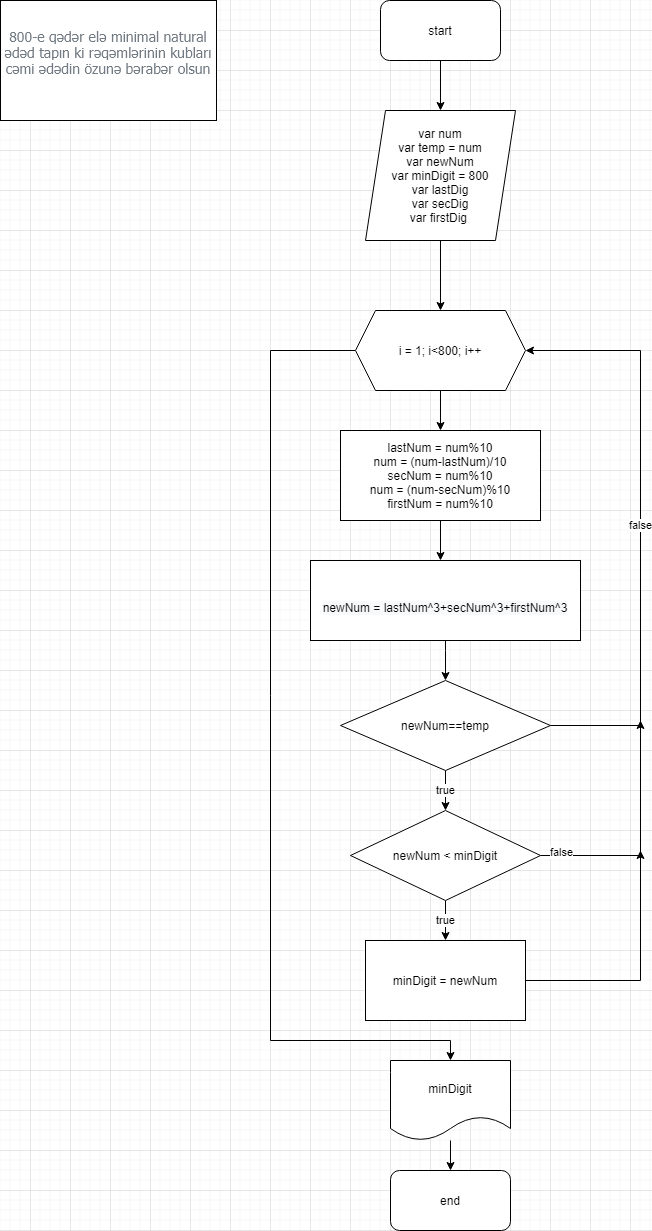

The diagram above was exported from draw.io. Its source (the exported page's mxGraphModel, read from the mxfile embedded in the PNG):
<mxGraphModel dx="868" dy="1562" grid="1" gridSize="10" guides="1" tooltips="1" connect="1" arrows="1" fold="1" page="1" pageScale="1" pageWidth="827" pageHeight="1169" math="0" shadow="0">
  <root>
    <mxCell id="0" />
    <mxCell id="1" parent="0" />
    <mxCell id="TgTEvJrRpR9-OefbDcDq-1" value="&lt;span style=&quot;color: rgb(115 , 124 , 133) ; font-family: &amp;#34;tahoma&amp;#34; , &amp;#34;arial&amp;#34; ; font-size: 14px ; background-color: rgb(255 , 255 , 255)&quot;&gt;800-e qədər elə minimal natural ədəd tapın ki rəqəmlərinin kubları cəmi ədədin özunə bərabər olsun&lt;br&gt;&lt;br&gt;&lt;/span&gt;" style="rounded=0;whiteSpace=wrap;html=1;" parent="1" vertex="1">
      <mxGeometry x="50" y="-70" width="216" height="120" as="geometry" />
    </mxCell>
    <mxCell id="TgTEvJrRpR9-OefbDcDq-4" value="" style="edgeStyle=orthogonalEdgeStyle;rounded=0;orthogonalLoop=1;jettySize=auto;html=1;" parent="1" source="TgTEvJrRpR9-OefbDcDq-2" target="TgTEvJrRpR9-OefbDcDq-3" edge="1">
      <mxGeometry relative="1" as="geometry" />
    </mxCell>
    <mxCell id="TgTEvJrRpR9-OefbDcDq-2" value="start" style="rounded=1;whiteSpace=wrap;html=1;" parent="1" vertex="1">
      <mxGeometry x="430" y="-70" width="120" height="60" as="geometry" />
    </mxCell>
    <mxCell id="k7R2xPsFjRok-uCHi_kP-3" value="" style="edgeStyle=orthogonalEdgeStyle;rounded=0;orthogonalLoop=1;jettySize=auto;html=1;" edge="1" parent="1" source="TgTEvJrRpR9-OefbDcDq-3" target="TgTEvJrRpR9-OefbDcDq-6">
      <mxGeometry relative="1" as="geometry" />
    </mxCell>
    <mxCell id="TgTEvJrRpR9-OefbDcDq-3" value="var num&lt;br&gt;var temp = num&lt;br&gt;var newNum&lt;br&gt;var minDigit = 800&lt;br&gt;var lastDig&lt;br&gt;var secDig&lt;br&gt;var firstDig&amp;nbsp;" style="shape=parallelogram;perimeter=parallelogramPerimeter;whiteSpace=wrap;html=1;fixedSize=1;" parent="1" vertex="1">
      <mxGeometry x="415" y="40" width="150" height="130" as="geometry" />
    </mxCell>
    <mxCell id="k7R2xPsFjRok-uCHi_kP-9" value="" style="edgeStyle=orthogonalEdgeStyle;rounded=0;orthogonalLoop=1;jettySize=auto;html=1;" edge="1" parent="1" source="TgTEvJrRpR9-OefbDcDq-6" target="k7R2xPsFjRok-uCHi_kP-2">
      <mxGeometry relative="1" as="geometry" />
    </mxCell>
    <mxCell id="k7R2xPsFjRok-uCHi_kP-31" style="edgeStyle=orthogonalEdgeStyle;rounded=0;orthogonalLoop=1;jettySize=auto;html=1;" edge="1" parent="1" source="TgTEvJrRpR9-OefbDcDq-6" target="k7R2xPsFjRok-uCHi_kP-27">
      <mxGeometry relative="1" as="geometry">
        <Array as="points">
          <mxPoint x="320" y="280" />
          <mxPoint x="320" y="970" />
          <mxPoint x="500" y="970" />
        </Array>
      </mxGeometry>
    </mxCell>
    <mxCell id="TgTEvJrRpR9-OefbDcDq-6" value="&lt;span&gt;i = 1; i&amp;lt;800; i++&lt;/span&gt;" style="shape=hexagon;perimeter=hexagonPerimeter2;whiteSpace=wrap;html=1;fixedSize=1;" parent="1" vertex="1">
      <mxGeometry x="405" y="240" width="170" height="80" as="geometry" />
    </mxCell>
    <mxCell id="k7R2xPsFjRok-uCHi_kP-11" value="" style="edgeStyle=orthogonalEdgeStyle;rounded=0;orthogonalLoop=1;jettySize=auto;html=1;" edge="1" parent="1" source="k7R2xPsFjRok-uCHi_kP-2">
      <mxGeometry relative="1" as="geometry">
        <mxPoint x="490" y="490" as="targetPoint" />
      </mxGeometry>
    </mxCell>
    <mxCell id="k7R2xPsFjRok-uCHi_kP-2" value="lastNum = num%10&lt;br&gt;num = (num-lastNum)/10&lt;br&gt;secNum = num%10&lt;br&gt;num = (num-secNum)%10&lt;br&gt;firstNum = num%10" style="rounded=0;whiteSpace=wrap;html=1;" vertex="1" parent="1">
      <mxGeometry x="390" y="360" width="200" height="90" as="geometry" />
    </mxCell>
    <mxCell id="k7R2xPsFjRok-uCHi_kP-22" value="" style="edgeStyle=orthogonalEdgeStyle;rounded=0;orthogonalLoop=1;jettySize=auto;html=1;" edge="1" parent="1" source="k7R2xPsFjRok-uCHi_kP-20" target="k7R2xPsFjRok-uCHi_kP-21">
      <mxGeometry relative="1" as="geometry">
        <Array as="points">
          <mxPoint x="495" y="580" />
          <mxPoint x="495" y="580" />
        </Array>
      </mxGeometry>
    </mxCell>
    <mxCell id="k7R2xPsFjRok-uCHi_kP-20" value="&lt;br&gt;&lt;span style=&quot;color: rgb(0 , 0 , 0) ; font-family: &amp;#34;helvetica&amp;#34; ; font-size: 12px ; font-style: normal ; font-weight: 400 ; letter-spacing: normal ; text-align: center ; text-indent: 0px ; text-transform: none ; word-spacing: 0px ; background-color: rgb(248 , 249 , 250) ; display: inline ; float: none&quot;&gt;newNum = lastNum^3+secNum^3+firstNum^3&lt;/span&gt;" style="whiteSpace=wrap;html=1;" vertex="1" parent="1">
      <mxGeometry x="360" y="490" width="270" height="80" as="geometry" />
    </mxCell>
    <mxCell id="k7R2xPsFjRok-uCHi_kP-24" value="true" style="edgeStyle=orthogonalEdgeStyle;rounded=0;orthogonalLoop=1;jettySize=auto;html=1;" edge="1" parent="1" source="k7R2xPsFjRok-uCHi_kP-21">
      <mxGeometry relative="1" as="geometry">
        <mxPoint x="495" y="740" as="targetPoint" />
      </mxGeometry>
    </mxCell>
    <mxCell id="k7R2xPsFjRok-uCHi_kP-42" value="false" style="edgeStyle=orthogonalEdgeStyle;rounded=0;orthogonalLoop=1;jettySize=auto;html=1;" edge="1" parent="1" source="k7R2xPsFjRok-uCHi_kP-21">
      <mxGeometry relative="1" as="geometry">
        <mxPoint x="575" y="280" as="targetPoint" />
        <Array as="points">
          <mxPoint x="690" y="655" />
          <mxPoint x="690" y="280" />
        </Array>
      </mxGeometry>
    </mxCell>
    <mxCell id="k7R2xPsFjRok-uCHi_kP-21" value="newNum==temp" style="rhombus;whiteSpace=wrap;html=1;" vertex="1" parent="1">
      <mxGeometry x="390" y="610" width="210" height="90" as="geometry" />
    </mxCell>
    <mxCell id="k7R2xPsFjRok-uCHi_kP-43" value="" style="edgeStyle=orthogonalEdgeStyle;rounded=0;orthogonalLoop=1;jettySize=auto;html=1;" edge="1" parent="1" source="k7R2xPsFjRok-uCHi_kP-27" target="k7R2xPsFjRok-uCHi_kP-32">
      <mxGeometry relative="1" as="geometry" />
    </mxCell>
    <mxCell id="k7R2xPsFjRok-uCHi_kP-27" value="minDigit" style="shape=document;whiteSpace=wrap;html=1;boundedLbl=1;" vertex="1" parent="1">
      <mxGeometry x="440" y="990" width="120" height="80" as="geometry" />
    </mxCell>
    <mxCell id="k7R2xPsFjRok-uCHi_kP-32" value="end" style="rounded=1;whiteSpace=wrap;html=1;" vertex="1" parent="1">
      <mxGeometry x="440" y="1100" width="120" height="60" as="geometry" />
    </mxCell>
    <mxCell id="k7R2xPsFjRok-uCHi_kP-41" style="edgeStyle=orthogonalEdgeStyle;rounded=0;orthogonalLoop=1;jettySize=auto;html=1;" edge="1" parent="1" source="k7R2xPsFjRok-uCHi_kP-34">
      <mxGeometry relative="1" as="geometry">
        <mxPoint x="690" y="780" as="targetPoint" />
      </mxGeometry>
    </mxCell>
    <mxCell id="k7R2xPsFjRok-uCHi_kP-34" value="minDigit = newNum" style="rounded=0;whiteSpace=wrap;html=1;" vertex="1" parent="1">
      <mxGeometry x="415" y="870" width="160" height="80" as="geometry" />
    </mxCell>
    <mxCell id="k7R2xPsFjRok-uCHi_kP-38" value="true" style="edgeStyle=orthogonalEdgeStyle;rounded=0;orthogonalLoop=1;jettySize=auto;html=1;" edge="1" parent="1" source="k7R2xPsFjRok-uCHi_kP-37" target="k7R2xPsFjRok-uCHi_kP-34">
      <mxGeometry relative="1" as="geometry" />
    </mxCell>
    <mxCell id="k7R2xPsFjRok-uCHi_kP-39" style="edgeStyle=orthogonalEdgeStyle;rounded=0;orthogonalLoop=1;jettySize=auto;html=1;" edge="1" parent="1" source="k7R2xPsFjRok-uCHi_kP-37">
      <mxGeometry relative="1" as="geometry">
        <mxPoint x="690" y="650" as="targetPoint" />
      </mxGeometry>
    </mxCell>
    <mxCell id="k7R2xPsFjRok-uCHi_kP-40" value="false" style="edgeLabel;html=1;align=center;verticalAlign=middle;resizable=0;points=[];" vertex="1" connectable="0" parent="k7R2xPsFjRok-uCHi_kP-39">
      <mxGeometry x="-0.8298" y="4" relative="1" as="geometry">
        <mxPoint as="offset" />
      </mxGeometry>
    </mxCell>
    <mxCell id="k7R2xPsFjRok-uCHi_kP-37" value="newNum &amp;lt; minDigit" style="rhombus;whiteSpace=wrap;html=1;" vertex="1" parent="1">
      <mxGeometry x="400" y="740" width="190" height="90" as="geometry" />
    </mxCell>
  </root>
</mxGraphModel>